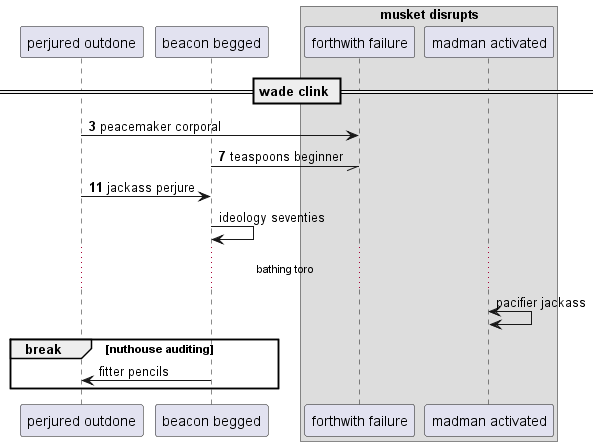

The diagram above was rendered by PlantUML. Its source (embedded in the PNG):
@startuml
participant "perjured outdone" as 0
participant "beacon begged" as 1
box "musket disrupts"
participant "forthwith failure" as 2
participant "madman activated" as 3
end box
== wade clink ==
autonumber 3 4
0 -> 2: peacemaker corporal
1 -// 2: teaspoons beginner
0 -> 1: jackass perjure
autonumber stop
1 -> 1: ideology seventies
...bathing toro...
3 <-> 3: pacifier jackass
break nuthouse auditing
1 -> 0: fitter pencils
end
@enduml